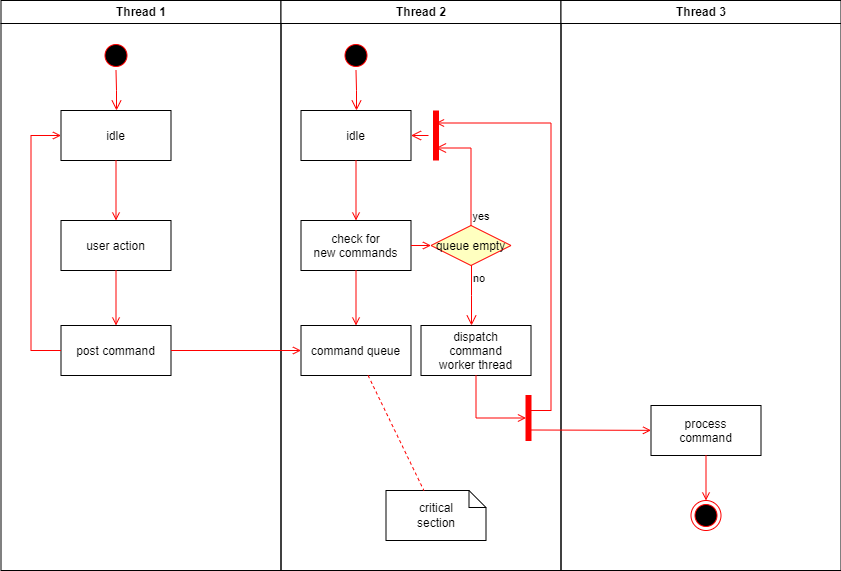

The diagram above was exported from draw.io. Its source (the exported page's mxGraphModel, read from the mxfile embedded in the PNG):
<mxGraphModel dx="1572" dy="801" grid="1" gridSize="10" guides="1" tooltips="1" connect="1" arrows="1" fold="1" page="1" pageScale="1" pageWidth="1169" pageHeight="826" background="none" math="0" shadow="0">
  <root>
    <mxCell id="0" />
    <mxCell id="1" parent="0" />
    <mxCell id="2" value="Thread 1" style="swimlane;whiteSpace=wrap" parent="1" vertex="1">
      <mxGeometry x="164.5" y="128" width="280" height="570" as="geometry" />
    </mxCell>
    <mxCell id="5" value="" style="ellipse;shape=startState;fillColor=#000000;strokeColor=#ff0000;" parent="2" vertex="1">
      <mxGeometry x="100" y="40" width="30" height="30" as="geometry" />
    </mxCell>
    <mxCell id="6" value="" style="edgeStyle=elbowEdgeStyle;elbow=horizontal;verticalAlign=bottom;endArrow=open;endSize=8;strokeColor=#FF0000;endFill=1;rounded=0" parent="2" source="5" target="7" edge="1">
      <mxGeometry x="100" y="40" as="geometry">
        <mxPoint x="115" y="110" as="targetPoint" />
      </mxGeometry>
    </mxCell>
    <mxCell id="7" value="idle" style="" parent="2" vertex="1">
      <mxGeometry x="60" y="110" width="110" height="50" as="geometry" />
    </mxCell>
    <mxCell id="8" value="user action" style="" parent="2" vertex="1">
      <mxGeometry x="60" y="220" width="110" height="50" as="geometry" />
    </mxCell>
    <mxCell id="9" value="" style="endArrow=open;strokeColor=#FF0000;endFill=1;rounded=0" parent="2" source="7" target="8" edge="1">
      <mxGeometry relative="1" as="geometry" />
    </mxCell>
    <mxCell id="10" value="post command" style="" parent="2" vertex="1">
      <mxGeometry x="60" y="325" width="110" height="50" as="geometry" />
    </mxCell>
    <mxCell id="11" value="" style="endArrow=open;strokeColor=#FF0000;endFill=1;rounded=0" parent="2" source="8" target="10" edge="1">
      <mxGeometry relative="1" as="geometry" />
    </mxCell>
    <mxCell id="12" value="" style="edgeStyle=elbowEdgeStyle;elbow=horizontal;strokeColor=#FF0000;endArrow=open;endFill=1;rounded=0" parent="2" source="10" target="7" edge="1">
      <mxGeometry width="100" height="100" relative="1" as="geometry">
        <mxPoint x="160" y="290" as="sourcePoint" />
        <mxPoint x="260" y="190" as="targetPoint" />
        <Array as="points">
          <mxPoint x="30" y="250" />
        </Array>
      </mxGeometry>
    </mxCell>
    <mxCell id="3" value="Thread 2" style="swimlane;whiteSpace=wrap" parent="1" vertex="1">
      <mxGeometry x="444.5" y="128" width="280" height="570" as="geometry" />
    </mxCell>
    <mxCell id="13" value="" style="ellipse;shape=startState;fillColor=#000000;strokeColor=#ff0000;" parent="3" vertex="1">
      <mxGeometry x="60" y="40" width="30" height="30" as="geometry" />
    </mxCell>
    <mxCell id="14" value="" style="edgeStyle=elbowEdgeStyle;elbow=horizontal;verticalAlign=bottom;endArrow=open;endSize=8;strokeColor=#FF0000;endFill=1;rounded=0" parent="3" source="13" target="15" edge="1">
      <mxGeometry x="40" y="20" as="geometry">
        <mxPoint x="55" y="90" as="targetPoint" />
      </mxGeometry>
    </mxCell>
    <mxCell id="15" value="idle" style="" parent="3" vertex="1">
      <mxGeometry x="20" y="110" width="110" height="50" as="geometry" />
    </mxCell>
    <mxCell id="16" value="check for &#10;new commands" style="" parent="3" vertex="1">
      <mxGeometry x="20" y="220" width="110" height="50" as="geometry" />
    </mxCell>
    <mxCell id="17" value="" style="endArrow=open;strokeColor=#FF0000;endFill=1;rounded=0" parent="3" source="15" target="16" edge="1">
      <mxGeometry relative="1" as="geometry" />
    </mxCell>
    <mxCell id="18" value="command queue" style="" parent="3" vertex="1">
      <mxGeometry x="20" y="325" width="110" height="50" as="geometry" />
    </mxCell>
    <mxCell id="19" value="" style="endArrow=open;strokeColor=#FF0000;endFill=1;rounded=0" parent="3" source="16" target="18" edge="1">
      <mxGeometry relative="1" as="geometry" />
    </mxCell>
    <mxCell id="21" value="queue empty" style="rhombus;fillColor=#ffffc0;strokeColor=#ff0000;" parent="3" vertex="1">
      <mxGeometry x="150" y="225" width="80" height="40" as="geometry" />
    </mxCell>
    <mxCell id="22" value="yes" style="edgeStyle=elbowEdgeStyle;elbow=horizontal;align=left;verticalAlign=bottom;endArrow=open;endSize=8;strokeColor=#FF0000;exitX=0.5;exitY=0;endFill=1;rounded=0;entryX=0.75;entryY=0.5;entryPerimeter=0" parent="3" source="21" target="25" edge="1">
      <mxGeometry x="-1" relative="1" as="geometry">
        <mxPoint x="160" y="150" as="targetPoint" />
        <Array as="points">
          <mxPoint x="190" y="180" />
        </Array>
      </mxGeometry>
    </mxCell>
    <mxCell id="23" value="no" style="edgeStyle=elbowEdgeStyle;elbow=horizontal;align=left;verticalAlign=top;endArrow=open;endSize=8;strokeColor=#FF0000;endFill=1;rounded=0" parent="3" source="21" target="30" edge="1">
      <mxGeometry x="-1" relative="1" as="geometry">
        <mxPoint x="190" y="305" as="targetPoint" />
      </mxGeometry>
    </mxCell>
    <mxCell id="24" value="" style="endArrow=open;strokeColor=#FF0000;endFill=1;rounded=0" parent="3" source="16" target="21" edge="1">
      <mxGeometry relative="1" as="geometry" />
    </mxCell>
    <mxCell id="25" value="" style="shape=line;strokeWidth=6;strokeColor=#ff0000;rotation=90" parent="3" vertex="1">
      <mxGeometry x="130" y="127.5" width="50" height="15" as="geometry" />
    </mxCell>
    <mxCell id="26" value="" style="edgeStyle=elbowEdgeStyle;elbow=horizontal;verticalAlign=bottom;endArrow=open;endSize=8;strokeColor=#FF0000;endFill=1;rounded=0" parent="3" source="25" target="15" edge="1">
      <mxGeometry x="130" y="90" as="geometry">
        <mxPoint x="230" y="140" as="targetPoint" />
      </mxGeometry>
    </mxCell>
    <mxCell id="30" value="dispatch&#10;command&#10;worker thread" style="" parent="3" vertex="1">
      <mxGeometry x="140" y="325" width="110" height="50" as="geometry" />
    </mxCell>
    <mxCell id="31" value="critical&#10;section" style="shape=note;whiteSpace=wrap;size=17" parent="3" vertex="1">
      <mxGeometry x="105" y="490" width="100" height="50" as="geometry" />
    </mxCell>
    <mxCell id="32" value="" style="endArrow=none;strokeColor=#FF0000;endFill=0;rounded=0;dashed=1" parent="3" source="18" target="31" edge="1">
      <mxGeometry relative="1" as="geometry" />
    </mxCell>
    <mxCell id="34" value="" style="whiteSpace=wrap;strokeColor=#FF0000;fillColor=#FF0000" parent="3" vertex="1">
      <mxGeometry x="245" y="395" width="5" height="45" as="geometry" />
    </mxCell>
    <mxCell id="41" value="" style="edgeStyle=elbowEdgeStyle;elbow=horizontal;entryX=0;entryY=0.5;strokeColor=#FF0000;endArrow=open;endFill=1;rounded=0" parent="3" source="30" target="34" edge="1">
      <mxGeometry width="100" height="100" relative="1" as="geometry">
        <mxPoint x="60" y="480" as="sourcePoint" />
        <mxPoint x="160" y="380" as="targetPoint" />
        <Array as="points">
          <mxPoint x="195" y="400" />
        </Array>
      </mxGeometry>
    </mxCell>
    <mxCell id="4" value="Thread 3" style="swimlane;whiteSpace=wrap" parent="1" vertex="1">
      <mxGeometry x="724.5" y="128" width="280" height="570" as="geometry" />
    </mxCell>
    <mxCell id="33" value="process&#10;command" style="" parent="4" vertex="1">
      <mxGeometry x="90" y="405" width="110" height="50" as="geometry" />
    </mxCell>
    <mxCell id="35" value="" style="edgeStyle=elbowEdgeStyle;elbow=horizontal;strokeColor=#FF0000;endArrow=open;endFill=1;rounded=0;entryX=0.25;entryY=0.5;entryPerimeter=0" parent="4" target="25" edge="1">
      <mxGeometry width="100" height="100" relative="1" as="geometry">
        <mxPoint x="-30" y="410" as="sourcePoint" />
        <mxPoint x="-120" y="120" as="targetPoint" />
        <Array as="points">
          <mxPoint x="-10" y="135" />
        </Array>
      </mxGeometry>
    </mxCell>
    <mxCell id="37" value="" style="edgeStyle=none;strokeColor=#FF0000;endArrow=open;endFill=1;rounded=0" parent="4" target="33" edge="1">
      <mxGeometry width="100" height="100" relative="1" as="geometry">
        <mxPoint x="-30" y="429.5" as="sourcePoint" />
        <mxPoint x="90" y="429.5" as="targetPoint" />
      </mxGeometry>
    </mxCell>
    <mxCell id="38" value="" style="ellipse;shape=endState;fillColor=#000000;strokeColor=#ff0000" parent="4" vertex="1">
      <mxGeometry x="130" y="500" width="30" height="30" as="geometry" />
    </mxCell>
    <mxCell id="39" value="" style="endArrow=open;strokeColor=#FF0000;endFill=1;rounded=0" parent="4" source="33" target="38" edge="1">
      <mxGeometry relative="1" as="geometry" />
    </mxCell>
    <mxCell id="20" value="" style="endArrow=open;strokeColor=#FF0000;endFill=1;rounded=0" parent="1" source="10" target="18" edge="1">
      <mxGeometry relative="1" as="geometry" />
    </mxCell>
  </root>
</mxGraphModel>